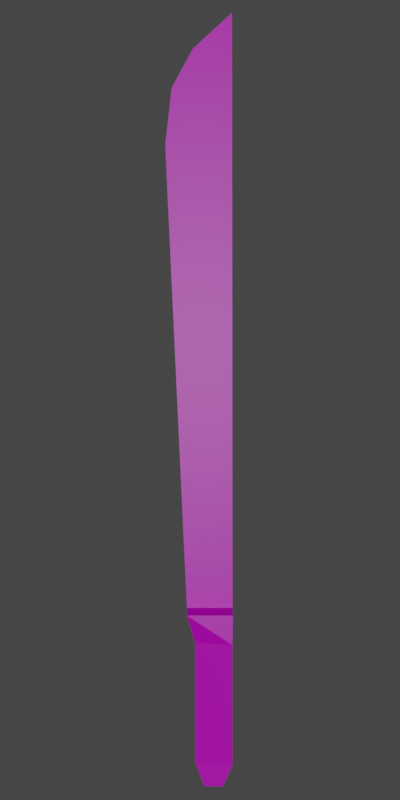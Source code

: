 # Source: maczeta.blend  (saved by Blender 2.90.8; exported with 4.5.12 LTS)
import bpy
from mathutils import Matrix  # noqa: F401  (used for matrix-valued properties, if any)

bpy.ops.wm.read_factory_settings(use_empty=True)
scene = bpy.context.scene
scene.name = 'Scene'

# ---- collections
col_collection = bpy.data.collections.new('Collection'); scene.collection.children.link(col_collection)

# ---- images (referenced by path relative to the original .blend; pixels are not part of the script)
import os
ASSET_DIR = os.environ.get("B2B_ASSET_DIR", "")  # directory of the original .blend (textures are referenced by path, not embedded)
HERE = os.path.dirname(os.path.abspath(__file__))  # packed textures are extracted next to this script under _unpacked/

def load_image(name, relpath, width, height, colorspace="sRGB"):
    """Load a texture the original file referenced (path relative to the .blend, or extracted next to this script)."""
    p = next((c for c in (os.path.join(HERE, relpath), os.path.join(ASSET_DIR, relpath)) if relpath and os.path.exists(c)), "")
    if p:
        img = bpy.data.images.load(p, check_existing=True)
        img.name = name
    else:  # same state as the original file: an image datablock whose file is absent (Cycles renders it pink)
        img = bpy.data.images.new(name, width, height)
        img.source = "FILE"
        img.filepath = "//" + (relpath or name)
    img.colorspace_settings.name = colorspace
    return img
img_main_txtr_png = load_image('main_txtr.png', 'main_txtr.png', 1024, 1024, 'sRGB')

# ---- materials (node trees are filled in below, after node groups)
mat_material = bpy.data.materials.new('Material')
mat_material.alpha_threshold = 0.0
mat_material.use_transparent_shadow = False
mat_material.line_color = (0.0, 0.0, 0.0, 1.0)

# ---- material node trees
mat_material.use_nodes = True; mat_material.node_tree.nodes.clear()
_N = mat_material.node_tree.nodes; _L = mat_material.node_tree.links
n0 = _N.new('ShaderNodeOutputMaterial'); n0.name = 'Material Output'; n0.location = (300, 300)
n1 = _N.new('ShaderNodeBsdfPrincipled'); n1.name = 'Principled BSDF'; n1.location = (10, 300)
n1.distribution = 'GGX'
n1.subsurface_method = 'BURLEY'
n1.inputs[2].default_value = 0.4
n1.inputs[3].default_value = 1.45
n1.inputs[27].default_value = (0.0, 0.0, 0.0, 1.0)
n1.inputs[28].default_value = 1.0
n2 = _N.new('ShaderNodeTexImage'); n2.name = 'Image Texture'; n2.location = (-343, 174)
n2.image = img_main_txtr_png
_L.new(n1.outputs[0], n0.inputs[0])
_L.new(n2.outputs[0], n1.inputs[0])
n0.is_active_output = True

# ---- world
world_world = bpy.data.worlds.new('World'); scene.world = world_world
world_world.use_nodes = True; world_world.node_tree.nodes.clear()
_N = world_world.node_tree.nodes; _L = world_world.node_tree.links
n0 = _N.new('ShaderNodeOutputWorld'); n0.name = 'World Output'; n0.location = (300, 300)
n1 = _N.new('ShaderNodeBackground'); n1.name = 'Background'; n1.location = (10, 300)
n1.inputs[0].default_value = (0.05088, 0.05088, 0.05088, 1.0)
_L.new(n1.outputs[0], n0.inputs[0])
n0.is_active_output = True
world_world.color = (0.05088, 0.05088, 0.05088)
world_world.use_sun_shadow = False
world_world.sun_shadow_jitter_overblur = 0.0

# ---- cameras
cam_camera = bpy.data.cameras.new('Camera')

# ---- lights
light_sun = bpy.data.lights.new('Sun', 'SUN')
light_sun.transmission_factor = 0.0
light_sun.energy = 1.0
light_sun.shadow_soft_size = 0.125

# ---- meshes
me_cube = bpy.data.meshes.new('Cube')
me_cube.from_pydata([(0.03248, 0.1798, 0.001094), (0.0514, -0.2278, 0.001094), (0.04567, -0.278, 0.001094), (0.02703, -0.3124, 0.001094), (-0.007365, -0.3439, 0.001094), (-0.007652, 0.1798, 0.001094), (0.03248, 0.184, 0.01421), (-0.007652, 0.184, 0.01421), (0.02528, 0.2097, 0.005402), (-0.007084, 0.2097, 0.01421), (0.02528, 0.3142, 0.005402), (-0.007084, 0.3142, 0.01421), (0.01719, 0.3324, 0.01421), (0.001006, 0.3324, 0.01421), (0.03248, 0.1798, -0.001094), (0.0514, -0.2278, -0.001094), (0.04567, -0.278, -0.001094), (0.02703, -0.3124, -0.001094), (-0.007365, -0.3439, -0.001094), (-0.007652, 0.1798, -0.001094), (0.03248, 0.184, -0.01421), (-0.007652, 0.184, -0.01421), (0.02528, 0.2097, -0.005402), (-0.007084, 0.2097, -0.01421), (0.02528, 0.3142, -0.005402), (-0.007084, 0.3142, -0.01421), (0.01719, 0.3324, -0.01421), (0.001006, 0.3324, -0.01421)], [], [(0, 5, 4, 3, 2, 1), (0, 6, 7, 5), (6, 8, 9, 7), (8, 10, 11, 9), (10, 12, 13, 11), (14, 15, 16, 17, 18, 19), (14, 19, 21, 20), (20, 21, 23, 22), (22, 23, 25, 24), (24, 25, 27, 26), (1, 15, 14, 0), (2, 16, 15, 1), (3, 17, 16, 2), (4, 18, 17, 3), (5, 19, 18, 4), (7, 9, 11, 25, 23, 21, 19, 5), (13, 27, 25, 11), (12, 26, 27, 13), (10, 24, 26, 12), (8, 22, 24, 10), (0, 14, 20, 22, 8, 6)])
_uv = me_cube.uv_layers.new(name='UVMap')
_uv.uv.foreach_set('vector', [0.843, 0.4882, 0.843, 0.4882, 0.843, 0.4882, 0.843, 0.4882, 0.843, 0.4882, 0.843, 0.4882, 0.4979, 0.4213, 0.4979, 0.4213, 0.4979, 0.4213, 0.4979, 0.4213, 0.5266, 0.4213, 0.5266, 0.4213, 0.5266, 0.4213, 0.5266, 0.4213, 0.5266, 0.4213, 0.5266, 0.4213, 0.5266, 0.4213, 0.5266, 0.4213, 0.5266, 0.4213, 0.5266, 0.4213, 0.5266, 0.4213, 0.5266, 0.4213, 0.843, 0.4882, 0.843, 0.4882, 0.843, 0.4882, 0.843, 0.4882, 0.843, 0.4882, 0.843, 0.4882, 0.4979, 0.4213, 0.4979, 0.4213, 0.4979, 0.4213, 0.4979, 0.4213, 0.5266, 0.4213, 0.5266, 0.4213, 0.5266, 0.4213, 0.5266, 0.4213, 0.5266, 0.4213, 0.5266, 0.4213, 0.5266, 0.4213, 0.5266, 0.4213, 0.5266, 0.4213, 0.5266, 0.4213, 0.5266, 0.4213, 0.5266, 0.4213, 0.843, 0.4882, 0.843, 0.4882, 0.843, 0.4882, 0.843, 0.4882, 0.843, 0.4882, 0.843, 0.4882, 0.843, 0.4882, 0.843, 0.4882, 0.843, 0.4882, 0.843, 0.4882, 0.843, 0.4882, 0.843, 0.4882, 0.843, 0.4882, 0.843, 0.4882, 0.843, 0.4882, 0.843, 0.4882, 0.843, 0.4882, 0.843, 0.4882, 0.843, 0.4882, 0.843, 0.4882, 0.5266, 0.4213, 0.5266, 0.4213, 0.5266, 0.4213, 0.5266, 0.4213, 0.5266, 0.4213, 0.5266, 0.4213, 0.5266, 0.4213, 0.5266, 0.4213, 0.5266, 0.4213, 0.5266, 0.4213, 0.5266, 0.4213, 0.5266, 0.4213, 0.4979, 0.4213, 0.4979, 0.4213, 0.4979, 0.4213, 0.4979, 0.4213, 0.5266, 0.4213, 0.5266, 0.4213, 0.5266, 0.4213, 0.5266, 0.4213, 0.5266, 0.4213, 0.5266, 0.4213, 0.5266, 0.4213, 0.5266, 0.4213, 0.5266, 0.4213, 0.5266, 0.4213, 0.5266, 0.4213, 0.5266, 0.4213, 0.5266, 0.4213, 0.5266, 0.4213])
me_cube.materials.append(mat_material)
me_cube.materials.append(None)
me_cube.use_remesh_preserve_volume = False
me_cube.use_remesh_preserve_attributes = False
me_cube.use_mirror_vertex_groups = False
me_cube.update()

# ---- objects
ob_cube = bpy.data.objects.new('Cube', me_cube)
ob_camera = bpy.data.objects.new('Camera', cam_camera)
ob_sun = bpy.data.objects.new('Sun', light_sun)

# ---- transforms, parenting, visibility, modifiers, constraints
ob_cube.location = (0.0, 0.0, 0.0)
ob_cube.rotation_euler = (-1.571, 7.55e-08, -1.192e-07)
ob_cube.lock_rotations_4d = False
ob_cube.empty_display_type = 'ARROWS'
ob_cube.lineart.crease_threshold = 0.0
ob_camera.location = (0.02092, 0.9791, 0.003369)
ob_camera.rotation_euler = (-1.571, -3.142, 0.0)
ob_camera.lineart.crease_threshold = 0.0
ob_sun.location = (4.374, 1.274, 5.904)
ob_sun.rotation_euler = (-1.522, 0.0, 0.0)
ob_sun.lineart.crease_threshold = 0.0

# ---- collection membership
col_collection.objects.link(ob_cube)
col_collection.objects.link(ob_camera)
col_collection.objects.link(ob_sun)

# ---- scene / render settings (as saved in the file)
scene.camera = ob_camera
scene.frame_start = 1; scene.frame_end = 250; scene.frame_set(1)
scene.render.engine = 'BLENDER_EEVEE_NEXT'
scene.render.resolution_x = 256
scene.render.resolution_y = 512
scene.render.film_transparent = True
scene.cycles.use_denoising = False
scene.cycles.samples = 128
scene.cycles.sampling_pattern = 'TABULATED_SOBOL'
scene.cycles.use_adaptive_sampling = False
scene.cycles.use_light_tree = False
scene.view_settings.view_transform = 'Filmic'
bpy.context.view_layer.update()
